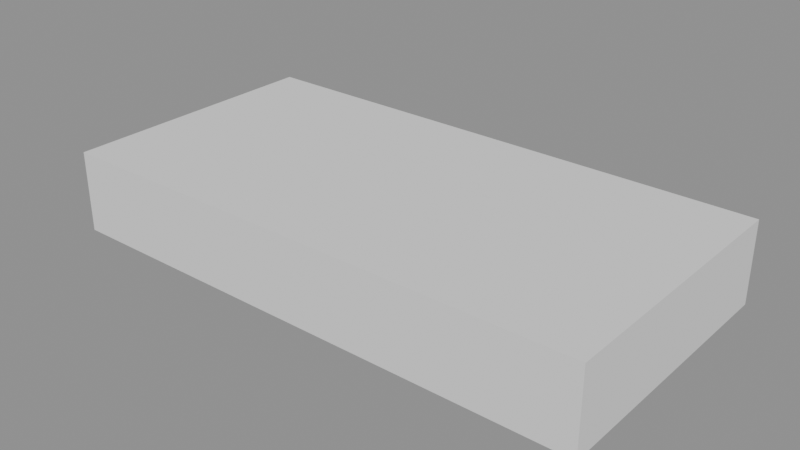 # Source: output4.blend  (saved by Blender 4.1.23; exported with 4.5.12 LTS)
import bpy
from mathutils import Matrix  # noqa: F401  (used for matrix-valued properties, if any)

bpy.ops.wm.read_factory_settings(use_empty=True)
scene = bpy.context.scene
scene.name = 'Scene'

# ---- meshes
me_cube = bpy.data.meshes.new('Cube')
me_cube.from_pydata([(-10.0, -5.0, 8.5), (-10.0, -5.0, 11.5), (-10.0, 5.0, 8.5), (-10.0, 5.0, 11.5), (10.0, -5.0, 8.5), (10.0, -5.0, 11.5), (10.0, 5.0, 8.5), (10.0, 5.0, 11.5)], [], [(0, 1, 3, 2), (2, 3, 7, 6), (6, 7, 5, 4), (4, 5, 1, 0), (2, 6, 4, 0), (7, 3, 1, 5)])
_uv = me_cube.uv_layers.new(name='UVMap')
_uv.uv.foreach_set('vector', [0.375, 0.0, 0.625, 0.0, 0.625, 0.25, 0.375, 0.25, 0.375, 0.25, 0.625, 0.25, 0.625, 0.5, 0.375, 0.5, 0.375, 0.5, 0.625, 0.5, 0.625, 0.75, 0.375, 0.75, 0.375, 0.75, 0.625, 0.75, 0.625, 1.0, 0.375, 1.0, 0.125, 0.5, 0.375, 0.5, 0.375, 0.75, 0.125, 0.75, 0.625, 0.5, 0.875, 0.5, 0.875, 0.75, 0.625, 0.75])
me_cube.update()

# ---- objects
ob_cube = bpy.data.objects.new('Cube', me_cube)

# ---- transforms, parenting, visibility, modifiers, constraints
ob_cube.location = (0.0, 0.0, 0.0)

# ---- collection membership
scene.collection.objects.link(ob_cube)

# ---- scene / render settings (as saved in the file)
scene.frame_start = 1; scene.frame_end = 250; scene.frame_set(1)
scene.render.engine = 'BLENDER_EEVEE_NEXT'
scene.cycles.sampling_pattern = 'TABULATED_SOBOL'
scene.eevee.ray_tracing_options.trace_max_roughness = 0.0
bpy.context.view_layer.update()

# ---- added for rendering (the .blend has no active camera and no usable light): camera, sun + grey world if the file has none
cam_auto = bpy.data.cameras.new('AutoCamera')
cam_auto.lens = 50.0
cam_auto.sensor_width = 36.0
cam_auto.clip_end = 1000.0
ob_auto_camera = bpy.data.objects.new('AutoCamera', cam_auto)
scene.collection.objects.link(ob_auto_camera)
ob_auto_camera.location = (20.874, -25.0488, 26.6992)
ob_auto_camera.rotation_euler = (1.09748, -7.21219e-08, 0.694738)
scene.camera = ob_auto_camera
light_auto_sun = bpy.data.lights.new('AutoSun', 'SUN')
light_auto_sun.energy = 3.0
light_auto_sun.angle = 0.0523599
ob_auto_sun = bpy.data.objects.new('AutoSun', light_auto_sun)
scene.collection.objects.link(ob_auto_sun)
ob_auto_sun.rotation_euler = (0.872665, 0.174533, 0.523599)
if scene.world is None:
    world_auto = bpy.data.worlds.new('AutoWorld')
    world_auto.color = (0.3, 0.3, 0.3)
    scene.world = world_auto
bpy.context.view_layer.update()
